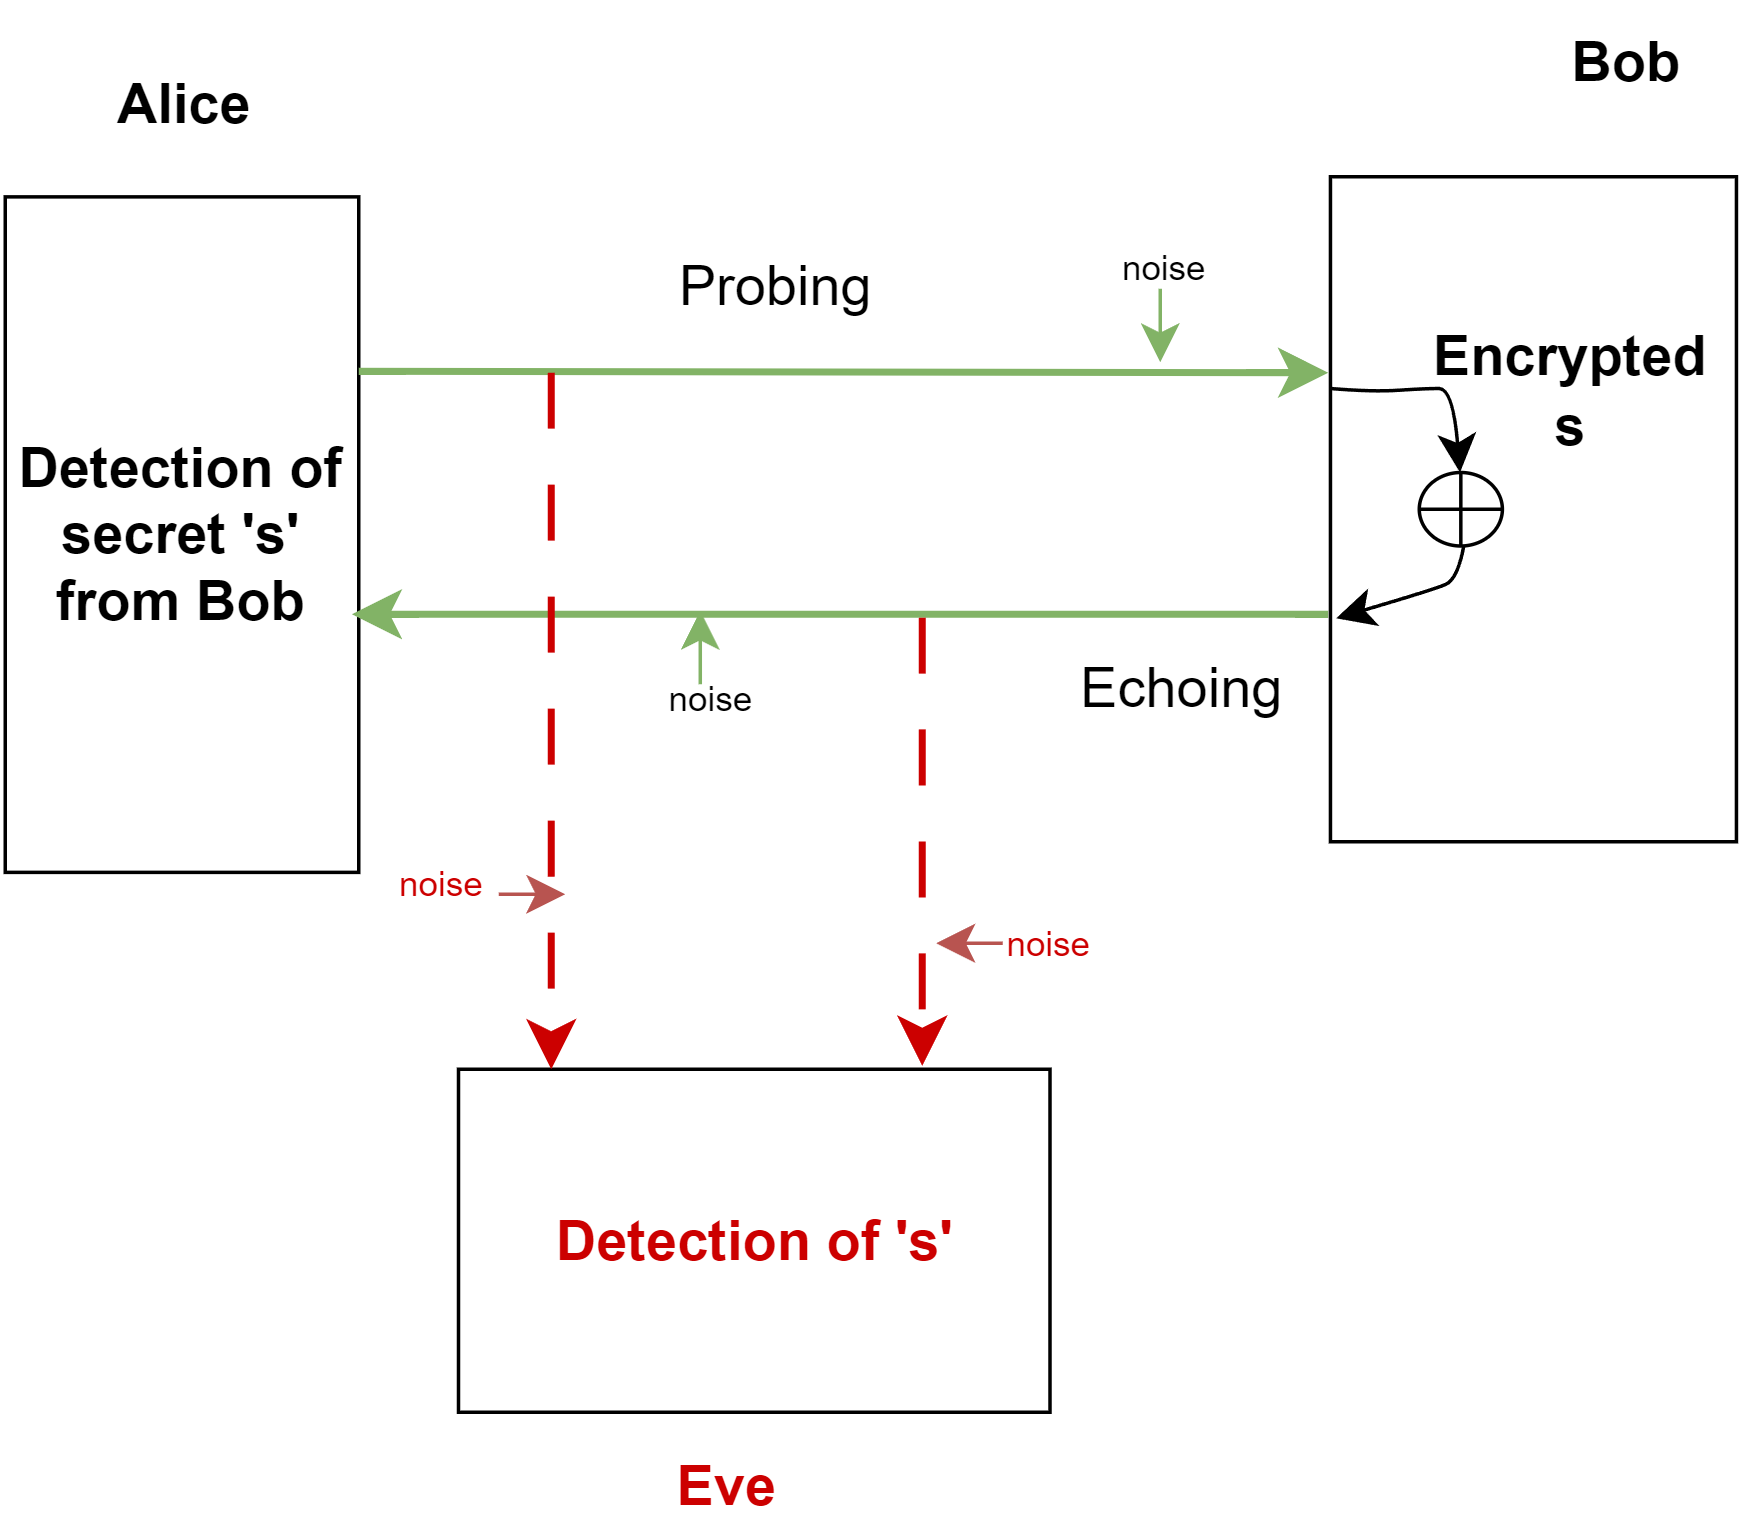

The diagram above was exported from draw.io. Its source (the exported page's mxGraphModel, read from the mxfile embedded in the PNG):
<mxGraphModel dx="1120" dy="797" grid="0" gridSize="10" guides="1" tooltips="1" connect="1" arrows="1" fold="1" page="0" pageScale="1" pageWidth="850" pageHeight="1100" math="0" shadow="0">
  <root>
    <mxCell id="0" />
    <mxCell id="1" parent="0" />
    <mxCell id="W3_fnN_CBz7V1B-d0I9N-1" value="&lt;b style=&quot;font-size: 16px;&quot;&gt;Detection of secret 's' from Bob&lt;/b&gt;" style="rounded=0;whiteSpace=wrap;html=1;" vertex="1" parent="1">
      <mxGeometry x="-16" y="17.75" width="101" height="193" as="geometry" />
    </mxCell>
    <mxCell id="W3_fnN_CBz7V1B-d0I9N-3" value="&lt;font style=&quot;font-size: 16px;&quot; color=&quot;#cc0000&quot;&gt;&lt;b&gt;Detection of 's'&lt;/b&gt;&lt;/font&gt;" style="rounded=0;whiteSpace=wrap;html=1;" vertex="1" parent="1">
      <mxGeometry x="113.5" y="267" width="169" height="98" as="geometry" />
    </mxCell>
    <mxCell id="W3_fnN_CBz7V1B-d0I9N-4" value="" style="endArrow=classic;html=1;rounded=0;fontSize=12;startSize=8;endSize=8;curved=1;fillColor=#d5e8d4;strokeColor=#82b366;strokeWidth=2;" edge="1" parent="1">
      <mxGeometry width="50" height="50" relative="1" as="geometry">
        <mxPoint x="85" y="67.58" as="sourcePoint" />
        <mxPoint x="362" y="68" as="targetPoint" />
      </mxGeometry>
    </mxCell>
    <mxCell id="W3_fnN_CBz7V1B-d0I9N-5" value="" style="endArrow=classic;html=1;rounded=0;fontSize=12;startSize=8;endSize=8;curved=1;strokeWidth=2;fillColor=#d5e8d4;strokeColor=#82b366;" edge="1" parent="1">
      <mxGeometry width="50" height="50" relative="1" as="geometry">
        <mxPoint x="362" y="137" as="sourcePoint" />
        <mxPoint x="83" y="137" as="targetPoint" />
      </mxGeometry>
    </mxCell>
    <mxCell id="W3_fnN_CBz7V1B-d0I9N-9" value="" style="endArrow=classic;html=1;rounded=0;fontSize=12;startSize=8;endSize=8;curved=1;dashed=1;dashPattern=8 8;strokeColor=#CC0000;strokeWidth=2;" edge="1" parent="1">
      <mxGeometry width="50" height="50" relative="1" as="geometry">
        <mxPoint x="140" y="68" as="sourcePoint" />
        <mxPoint x="140" y="267" as="targetPoint" />
      </mxGeometry>
    </mxCell>
    <mxCell id="W3_fnN_CBz7V1B-d0I9N-11" value="" style="endArrow=classic;html=1;rounded=0;fontSize=12;startSize=8;endSize=8;curved=1;dashed=1;dashPattern=8 8;strokeColor=#CC0000;strokeWidth=2;" edge="1" parent="1">
      <mxGeometry width="50" height="50" relative="1" as="geometry">
        <mxPoint x="246" y="138" as="sourcePoint" />
        <mxPoint x="246" y="266" as="targetPoint" />
      </mxGeometry>
    </mxCell>
    <mxCell id="W3_fnN_CBz7V1B-d0I9N-12" value="Probing" style="text;html=1;align=center;verticalAlign=middle;resizable=0;points=[];autosize=1;strokeColor=none;fillColor=none;fontSize=16;" vertex="1" parent="1">
      <mxGeometry x="167" y="27" width="73" height="31" as="geometry" />
    </mxCell>
    <mxCell id="W3_fnN_CBz7V1B-d0I9N-13" value="Echoing" style="text;html=1;align=center;verticalAlign=middle;resizable=0;points=[];autosize=1;strokeColor=none;fillColor=none;fontSize=16;" vertex="1" parent="1">
      <mxGeometry x="282" y="142" width="76" height="31" as="geometry" />
    </mxCell>
    <mxCell id="W3_fnN_CBz7V1B-d0I9N-28" value="" style="rounded=0;whiteSpace=wrap;html=1;" vertex="1" parent="1">
      <mxGeometry x="362.63" y="12" width="116" height="190" as="geometry" />
    </mxCell>
    <mxCell id="W3_fnN_CBz7V1B-d0I9N-15" value="" style="shape=orEllipse;perimeter=ellipsePerimeter;whiteSpace=wrap;html=1;backgroundOutline=1;" vertex="1" parent="1">
      <mxGeometry x="388" y="96.5" width="23.75" height="21" as="geometry" />
    </mxCell>
    <mxCell id="W3_fnN_CBz7V1B-d0I9N-18" value="" style="endArrow=classic;html=1;rounded=0;fontSize=12;startSize=8;endSize=8;curved=1;" edge="1" parent="1">
      <mxGeometry width="50" height="50" relative="1" as="geometry">
        <mxPoint x="362.63" y="72.5" as="sourcePoint" />
        <mxPoint x="399.65" y="96.5" as="targetPoint" />
        <Array as="points">
          <mxPoint x="374.63" y="73.5" />
          <mxPoint x="389.63" y="72.5" />
          <mxPoint x="397.65" y="72.5" />
        </Array>
      </mxGeometry>
    </mxCell>
    <mxCell id="W3_fnN_CBz7V1B-d0I9N-19" value="" style="endArrow=classic;html=1;rounded=0;fontSize=12;startSize=8;endSize=8;curved=1;entryX=0.014;entryY=0.664;entryDx=0;entryDy=0;entryPerimeter=0;exitX=0.537;exitY=0.993;exitDx=0;exitDy=0;exitPerimeter=0;" edge="1" parent="1" source="W3_fnN_CBz7V1B-d0I9N-15" target="W3_fnN_CBz7V1B-d0I9N-28">
      <mxGeometry width="50" height="50" relative="1" as="geometry">
        <mxPoint x="428" y="113" as="sourcePoint" />
        <mxPoint x="409" y="137" as="targetPoint" />
        <Array as="points">
          <mxPoint x="401" y="118" />
          <mxPoint x="399" y="127" />
          <mxPoint x="392" y="130" />
        </Array>
      </mxGeometry>
    </mxCell>
    <mxCell id="W3_fnN_CBz7V1B-d0I9N-29" value="&lt;b&gt;Encrypted s&lt;/b&gt;" style="text;html=1;align=center;verticalAlign=middle;whiteSpace=wrap;rounded=0;fontSize=16;" vertex="1" parent="1">
      <mxGeometry x="408" y="58" width="47.25" height="30" as="geometry" />
    </mxCell>
    <mxCell id="W3_fnN_CBz7V1B-d0I9N-30" value="&lt;b&gt;Alice&lt;/b&gt;" style="text;html=1;align=center;verticalAlign=middle;resizable=0;points=[];autosize=1;strokeColor=none;fillColor=none;fontSize=16;" vertex="1" parent="1">
      <mxGeometry x="6.5" y="-24.75" width="56" height="31" as="geometry" />
    </mxCell>
    <mxCell id="W3_fnN_CBz7V1B-d0I9N-31" value="&lt;b&gt;Bob&lt;/b&gt;" style="text;html=1;align=center;verticalAlign=middle;resizable=0;points=[];autosize=1;strokeColor=none;fillColor=none;fontSize=16;" vertex="1" parent="1">
      <mxGeometry x="422.37" y="-37" width="49" height="31" as="geometry" />
    </mxCell>
    <mxCell id="W3_fnN_CBz7V1B-d0I9N-32" value="&lt;b&gt;&lt;font color=&quot;#cc0000&quot;&gt;Eve&lt;/font&gt;&lt;/b&gt;" style="text;html=1;align=center;verticalAlign=middle;resizable=0;points=[];autosize=1;strokeColor=none;fillColor=none;fontSize=16;" vertex="1" parent="1">
      <mxGeometry x="167" y="370" width="46" height="31" as="geometry" />
    </mxCell>
    <mxCell id="W3_fnN_CBz7V1B-d0I9N-33" value="&lt;font style=&quot;font-size: 10px;&quot;&gt;noise&lt;/font&gt;" style="text;html=1;align=center;verticalAlign=middle;resizable=0;points=[];autosize=1;strokeColor=none;fillColor=none;fontSize=16;" vertex="1" parent="1">
      <mxGeometry x="294" y="20" width="42" height="31" as="geometry" />
    </mxCell>
    <mxCell id="W3_fnN_CBz7V1B-d0I9N-34" value="&lt;span style=&quot;color: rgb(0, 0, 0); font-family: Helvetica; font-size: 10px; font-style: normal; font-variant-ligatures: normal; font-variant-caps: normal; font-weight: 400; letter-spacing: normal; orphans: 2; text-align: center; text-indent: 0px; text-transform: none; widows: 2; word-spacing: 0px; -webkit-text-stroke-width: 0px; white-space: nowrap; background-color: rgb(255, 255, 255); text-decoration-thickness: initial; text-decoration-style: initial; text-decoration-color: initial; display: inline !important; float: none;&quot;&gt;noise&lt;/span&gt;" style="text;whiteSpace=wrap;html=1;" vertex="1" parent="1">
      <mxGeometry x="172.00221893310547" y="146.99643043518068" width="52" height="36" as="geometry" />
    </mxCell>
    <mxCell id="W3_fnN_CBz7V1B-d0I9N-35" value="&lt;span style=&quot;font-size: 10px;&quot;&gt;&lt;font color=&quot;#cc0000&quot;&gt;noise&lt;/font&gt;&lt;/span&gt;" style="text;html=1;align=center;verticalAlign=middle;resizable=0;points=[];autosize=1;strokeColor=none;fillColor=none;fontSize=16;" vertex="1" parent="1">
      <mxGeometry x="261" y="213" width="42" height="31" as="geometry" />
    </mxCell>
    <mxCell id="W3_fnN_CBz7V1B-d0I9N-36" value="&lt;span style=&quot;font-family: Helvetica; font-size: 10px; font-style: normal; font-variant-ligatures: normal; font-variant-caps: normal; font-weight: 400; letter-spacing: normal; orphans: 2; text-align: center; text-indent: 0px; text-transform: none; widows: 2; word-spacing: 0px; -webkit-text-stroke-width: 0px; white-space: nowrap; background-color: rgb(255, 255, 255); text-decoration-thickness: initial; text-decoration-style: initial; text-decoration-color: initial; float: none; display: inline !important;&quot;&gt;&lt;font color=&quot;#cc0000&quot;&gt;noise&lt;/font&gt;&lt;/span&gt;" style="text;whiteSpace=wrap;html=1;" vertex="1" parent="1">
      <mxGeometry x="95" y="200" width="52" height="36" as="geometry" />
    </mxCell>
    <mxCell id="W3_fnN_CBz7V1B-d0I9N-37" value="" style="endArrow=classic;html=1;rounded=0;fontSize=12;startSize=8;endSize=8;curved=1;fillColor=#d5e8d4;strokeColor=#82b366;" edge="1" parent="1">
      <mxGeometry width="50" height="50" relative="1" as="geometry">
        <mxPoint x="182.58" y="157" as="sourcePoint" />
        <mxPoint x="182.58" y="136" as="targetPoint" />
      </mxGeometry>
    </mxCell>
    <mxCell id="W3_fnN_CBz7V1B-d0I9N-38" value="" style="endArrow=classic;html=1;rounded=0;fontSize=12;startSize=8;endSize=8;curved=1;fillColor=#d5e8d4;strokeColor=#82b366;" edge="1" parent="1">
      <mxGeometry width="50" height="50" relative="1" as="geometry">
        <mxPoint x="314" y="44" as="sourcePoint" />
        <mxPoint x="314" y="65" as="targetPoint" />
      </mxGeometry>
    </mxCell>
    <mxCell id="W3_fnN_CBz7V1B-d0I9N-40" value="" style="endArrow=classic;html=1;rounded=0;fontSize=12;startSize=8;endSize=8;curved=1;fillColor=#f8cecc;strokeColor=#b85450;" edge="1" parent="1">
      <mxGeometry width="50" height="50" relative="1" as="geometry">
        <mxPoint x="125" y="217" as="sourcePoint" />
        <mxPoint x="144" y="217" as="targetPoint" />
      </mxGeometry>
    </mxCell>
    <mxCell id="W3_fnN_CBz7V1B-d0I9N-41" value="" style="endArrow=classic;html=1;rounded=0;fontSize=12;startSize=8;endSize=8;curved=1;fillColor=#f8cecc;strokeColor=#b85450;" edge="1" parent="1">
      <mxGeometry width="50" height="50" relative="1" as="geometry">
        <mxPoint x="269" y="231" as="sourcePoint" />
        <mxPoint x="250" y="231" as="targetPoint" />
      </mxGeometry>
    </mxCell>
  </root>
</mxGraphModel>